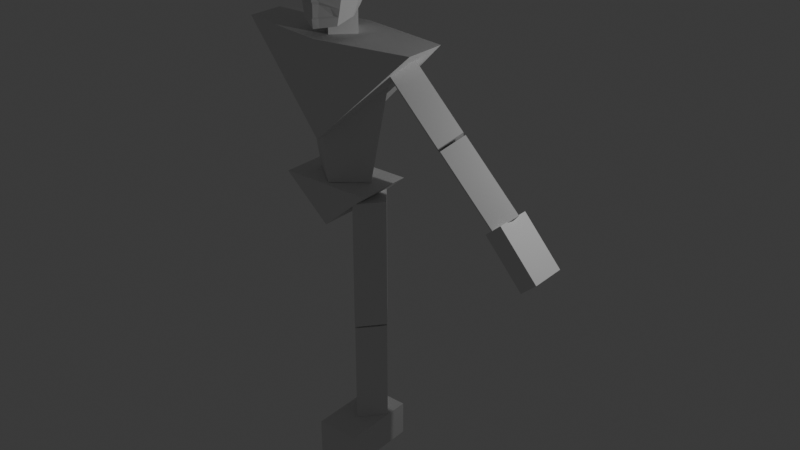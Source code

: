 # Source: ZombieFodder.blend  (saved by Blender 4.4.32; exported with 4.5.12 LTS)
import bpy
from mathutils import Matrix  # noqa: F401  (used for matrix-valued properties, if any)

bpy.ops.wm.read_factory_settings(use_empty=True)
scene = bpy.context.scene
scene.name = 'Scene'

# ---- collections
col_collection = bpy.data.collections.new('Collection'); scene.collection.children.link(col_collection)

# ---- materials (node trees are filled in below, after node groups)
mat_material = bpy.data.materials.new('Material')
mat_material.alpha_threshold = 0.0
mat_material.roughness = 0.5
mat_material.line_color = (0.0, 0.0, 0.0, 1.0)

# ---- material node trees
mat_material.use_nodes = True; mat_material.node_tree.nodes.clear()
_N = mat_material.node_tree.nodes; _L = mat_material.node_tree.links
n0 = _N.new('ShaderNodeOutputMaterial'); n0.name = 'Material Output'; n0.location = (300, 300)
n1 = _N.new('ShaderNodeBsdfPrincipled'); n1.name = 'Principled BSDF'; n1.location = (10, 300)
n1.inputs[3].default_value = 1.45
_L.new(n1.outputs[0], n0.inputs[0])
n0.is_active_output = True

# ---- world
world_world = bpy.data.worlds.new('World'); scene.world = world_world
world_world.use_nodes = True; world_world.node_tree.nodes.clear()
_N = world_world.node_tree.nodes; _L = world_world.node_tree.links
n0 = _N.new('ShaderNodeOutputWorld'); n0.name = 'World Output'; n0.location = (300, 300)
n1 = _N.new('ShaderNodeBackground'); n1.name = 'Background'; n1.location = (10, 300)
n1.inputs[0].default_value = (0.05088, 0.05088, 0.05088, 1.0)
_L.new(n1.outputs[0], n0.inputs[0])
n0.is_active_output = True
world_world.color = (0.05088, 0.05088, 0.05088)
world_world.sun_shadow_jitter_overblur = 0.0

# ---- lights
light_light = bpy.data.lights.new('Light', 'POINT')
light_light.energy = 1000.0
light_light.shadow_soft_size = 0.1

# ---- meshes
me_cube_001 = bpy.data.meshes.new('Cube.001')
me_cube_001.from_pydata([(0.6885, 0.8699, 9.515), (0.6063, 0.4303, 7.66), (0.7647, -0.3218, 9.579), (0.6628, -0.6567, 7.253), (0.8683, -0.7019, 9.028), (0.7942, 1.0, 9.037), (0.0, 0.9082, 7.784), (2.429e-17, -0.6959, 9.769), (0.0, -1.01, 7.122), (2.429e-17, 1.24, 9.641), (1.18e-14, -1.076, 9.028), (3.962e-11, 1.341, 9.037), (0.7617, 0.8114, 8.429), (0.8454, -0.6395, 8.196), (0.0, -1.019, 8.137), (0.0, 1.173, 8.373), (0.7017, 0.6431, 8.107), (0.7719, -0.647, 7.791), (0.0, -1.048, 7.962), (0.0, 1.045, 8.105), (0.886, -0.6259, 8.916), (3.27e-13, -1.038, 8.908), (0.2285, -0.9142, 8.485), (0.2244, 1.246, 8.666), (1.615e-11, 1.302, 8.657), (0.0, -1.17, 8.634), (0.877, -0.6261, 8.555), (0.7877, 0.9444, 8.693), (0.1657, -0.916, 7.154), (0.21, 1.18, 9.603), (0.2459, 1.289, 9.037), (0.4358, 0.67, 7.725), (0.2111, -0.6024, 9.722), (0.2472, -0.9824, 9.028), (0.2138, -0.927, 8.151), (0.213, 1.12, 8.387), (0.2839, 0.9292, 8.096), (0.2051, -0.9284, 7.963), (0.2421, -0.9065, 8.825), (0.8468, 0.2811, 9.579), (0.7678, -0.0377, 7.456), (0.9595, 0.1491, 9.082), (2.429e-17, 0.09407, 9.874), (0.9453, 0.1212, 8.312), (0.8766, 0.04573, 7.954), (0.9708, 0.1741, 8.599), (0.2114, 0.1408, 9.827), (0.0, -1.017, 8.553), (0.0, -0.9377, 8.171), (0.1595, -0.9224, 8.203), (0.1742, -0.8815, 8.445), (0.7552, -0.5334, 8.833), (0.7498, -0.5335, 8.616), (0.3619, -0.7056, 8.606), (0.3688, -0.7018, 8.778), (0.654, 0.5367, 7.883), (0.7184, -0.6518, 7.527), (0.0, -1.044, 7.418), (0.0, 0.9764, 7.945), (0.1798, -0.9325, 7.445), (0.3598, 0.7996, 7.91), (0.8222, 0.004017, 7.705), (0.4849, -0.7584, 7.819), (0.5592, -0.7048, 7.557), (3.456e-09, -1.005, 7.879), (4.954e-09, -1.01, 7.472), (0.1711, -0.903, 7.87), (0.14, -0.9233, 7.493)], [], [(41, 4, 20), (41, 39, 2, 4), (30, 29, 0, 5), (38, 33, 10, 21), (15, 24, 23, 35), (33, 32, 7, 10), (46, 42, 7, 32), (37, 34, 14, 18), (36, 35, 12, 16), (44, 43, 13, 17), (22, 38, 21, 25), (23, 30, 5, 27), (45, 41, 20, 26), (13, 26, 22, 34), (35, 23, 27, 12), (43, 45, 26, 13), (22, 25, 47, 50), (24, 11, 30, 23), (19, 15, 35, 36), (17, 13, 34, 37), (39, 46, 32, 2), (4, 2, 32, 33), (20, 4, 33, 38), (11, 9, 29, 30), (0, 29, 46, 39), (12, 27, 45, 43), (27, 5, 41, 45), (16, 12, 43, 44), (29, 9, 42, 46), (5, 0, 39, 41), (49, 50, 47, 48), (34, 22, 50, 49), (14, 34, 49, 48), (52, 51, 54, 53), (20, 38, 54, 51), (22, 26, 52, 53), (26, 20, 51, 52), (38, 22, 53, 54), (59, 56, 63, 67), (37, 18, 64, 66), (1, 55, 61, 40), (55, 16, 44, 61), (6, 58, 60, 31), (58, 19, 36, 60), (3, 56, 59, 28), (28, 59, 57, 8), (57, 59, 67, 65), (31, 60, 55, 1), (60, 36, 16, 55), (40, 61, 56, 3), (61, 44, 17, 56), (63, 62, 66, 67), (67, 66, 64, 65), (56, 17, 62, 63), (17, 37, 66, 62)])
_uv = me_cube_001.uv_layers.new(name='UVMap')
_uv.uv.foreach_set('vector', [0.5594, 0.625, 0.5594, 0.75, 0.5478, 0.75, 0.5594, 0.625, 0.625, 0.625, 0.625, 0.75, 0.5594, 0.75, 0.5594, 0.4062, 0.625, 0.4062, 0.625, 0.5, 0.5594, 0.5, 0.5478, 0.8438, 0.5594, 0.8438, 0.5594, 0.875, 0.5478, 0.875, 0.4802, 0.375, 0.5093, 0.375, 0.5093, 0.4062, 0.4802, 0.4062, 0.5594, 0.8438, 0.625, 0.8438, 0.625, 0.875, 0.5594, 0.875, 0.7188, 0.625, 0.75, 0.625, 0.75, 0.75, 0.7188, 0.75, 0.4679, 0.8438, 0.4802, 0.8438, 0.4802, 0.875, 0.4679, 0.875, 0.4679, 0.4062, 0.4802, 0.4062, 0.4802, 0.5, 0.4679, 0.5, 0.4679, 0.625, 0.4802, 0.6238, 0.4802, 0.7476, 0.4679, 0.75, 0.519, 0.8438, 0.5478, 0.8438, 0.5478, 0.875, 0.514, 0.875, 0.514, 0.4062, 0.5478, 0.4062, 0.5478, 0.5, 0.514, 0.5, 0.514, 0.625, 0.5478, 0.625, 0.5478, 0.75, 0.514, 0.75, 0.4802, 0.7476, 0.5093, 0.75, 0.5136, 0.8438, 0.4802, 0.8438, 0.4802, 0.4062, 0.5093, 0.4062, 0.5093, 0.5, 0.4802, 0.5, 0.4802, 0.6238, 0.5093, 0.625, 0.5093, 0.75, 0.4802, 0.7476, 0.5136, 0.8438, 0.5093, 0.875, 0.5093, 0.875, 0.5136, 0.8438, 0.514, 0.375, 0.5478, 0.375, 0.5478, 0.4062, 0.514, 0.4062, 0.4679, 0.375, 0.4802, 0.375, 0.4802, 0.4062, 0.4679, 0.4062, 0.4679, 0.75, 0.4802, 0.7476, 0.4802, 0.8438, 0.4679, 0.8438, 0.625, 0.625, 0.7188, 0.625, 0.7188, 0.75, 0.625, 0.75, 0.5594, 0.75, 0.625, 0.75, 0.625, 0.8438, 0.5594, 0.8438, 0.5478, 0.75, 0.5594, 0.75, 0.5594, 0.8438, 0.5478, 0.8438, 0.5594, 0.375, 0.625, 0.375, 0.625, 0.4062, 0.5594, 0.4062, 0.625, 0.5, 0.7188, 0.5, 0.7188, 0.625, 0.625, 0.625, 0.4802, 0.5, 0.5093, 0.5, 0.5093, 0.625, 0.4802, 0.6238, 0.514, 0.5, 0.5478, 0.5, 0.5478, 0.625, 0.514, 0.625, 0.4679, 0.5, 0.4802, 0.5, 0.4802, 0.6238, 0.4679, 0.625, 0.7188, 0.5, 0.75, 0.5, 0.75, 0.625, 0.7188, 0.625, 0.5594, 0.5, 0.625, 0.5, 0.625, 0.625, 0.5594, 0.625, 0.4802, 0.8438, 0.5136, 0.8438, 0.5093, 0.875, 0.4802, 0.875, 0.4802, 0.8438, 0.5136, 0.8438, 0.5136, 0.8438, 0.4802, 0.8438, 0.4802, 0.875, 0.4802, 0.8438, 0.4802, 0.8438, 0.4802, 0.875, 0.514, 0.75, 0.5478, 0.75, 0.5478, 0.8438, 0.519, 0.8438, 0.5478, 0.75, 0.5478, 0.8438, 0.5478, 0.8438, 0.5478, 0.75, 0.519, 0.8438, 0.514, 0.75, 0.514, 0.75, 0.519, 0.8438, 0.514, 0.75, 0.5478, 0.75, 0.5478, 0.75, 0.514, 0.75, 0.5478, 0.8438, 0.519, 0.8438, 0.519, 0.8438, 0.5478, 0.8438, 0.406, 0.8438, 0.406, 0.75, 0.406, 0.75, 0.406, 0.8438, 0.4612, 0.8438, 0.4628, 0.875, 0.458, 0.875, 0.4548, 0.8438, 0.375, 0.5, 0.406, 0.5, 0.406, 0.625, 0.375, 0.625, 0.406, 0.5, 0.4369, 0.5, 0.4369, 0.625, 0.406, 0.625, 0.4073, 0.375, 0.4275, 0.375, 0.4201, 0.4654, 0.3962, 0.495, 0.4275, 0.375, 0.4477, 0.375, 0.444, 0.4358, 0.4201, 0.4654, 0.375, 0.75, 0.406, 0.75, 0.406, 0.8438, 0.375, 0.8438, 0.375, 0.8438, 0.406, 0.8438, 0.406, 0.875, 0.375, 0.875, 0.406, 0.875, 0.406, 0.8438, 0.406, 0.8438, 0.406, 0.875, 0.3962, 0.495, 0.4201, 0.4654, 0.406, 0.5, 0.375, 0.5, 0.4201, 0.4654, 0.444, 0.4358, 0.4369, 0.5, 0.406, 0.5, 0.375, 0.625, 0.406, 0.625, 0.406, 0.75, 0.375, 0.75, 0.406, 0.625, 0.4369, 0.625, 0.4358, 0.75, 0.406, 0.75, 0.406, 0.75, 0.4441, 0.7831, 0.4548, 0.8438, 0.406, 0.8438, 0.406, 0.8438, 0.4548, 0.8438, 0.458, 0.875, 0.406, 0.875, 0.406, 0.75, 0.4358, 0.75, 0.4441, 0.7831, 0.406, 0.75, 0.4358, 0.75, 0.4612, 0.8438, 0.4548, 0.8438, 0.4441, 0.7831])
me_cube_001.materials.append(mat_material)
me_cube_001.use_mirror_vertex_groups = False
me_cube_001.update()
me_cube_003 = bpy.data.meshes.new('Cube.003')
me_cube_003.from_pydata([(0.0, -1.27, -2.238), (-3.268, -0.7241, 1.0), (0.0, 1.27, -2.238), (-3.268, 0.7241, 1.0), (3.268, -0.7241, 1.0), (3.268, 0.7241, 1.0), (0.0, 1.27, 1.0), (0.0, -1.27, 1.0)], [], [(0, 1, 3, 2), (0, 4, 7), (2, 5, 4, 0), (1, 0, 7), (6, 3, 1, 7), (5, 6, 7, 4), (2, 3, 6), (6, 5, 2)])
_uv = me_cube_003.uv_layers.new(name='UVMap')
_uv.uv.foreach_set('vector', [0.375, 0.0, 0.625, 0.0, 0.625, 0.25, 0.375, 0.25, 0.375, 0.0, 0.625, 0.75, 0.75, 0.75, 0.375, 0.5, 0.625, 0.5, 0.625, 0.75, 0.375, 0.75, 0.875, 0.75, 0.375, 0.0, 0.75, 0.75, 0.75, 0.5, 0.875, 0.5, 0.875, 0.75, 0.75, 0.75, 0.625, 0.5, 0.75, 0.5, 0.75, 0.75, 0.625, 0.75, 0.375, 0.25, 0.875, 0.5, 0.75, 0.5, 0.75, 0.5, 0.625, 0.5, 0.375, 0.25])
me_cube_003.update()
me_cube_004 = bpy.data.meshes.new('Cube.004')
me_cube_004.from_pydata([(-0.6088, -0.6088, -1.257), (-0.6088, -0.6088, 1.257), (-0.6088, 0.6088, -1.257), (-0.6088, 0.6088, 1.257), (0.6088, -0.6088, -1.257), (0.6088, -0.6088, 1.257), (0.6088, 0.6088, -1.257), (0.6088, 0.6088, 1.257)], [], [(0, 1, 3, 2), (2, 3, 7, 6), (6, 7, 5, 4), (4, 5, 1, 0), (2, 6, 4, 0), (7, 3, 1, 5)])
_uv = me_cube_004.uv_layers.new(name='UVMap')
_uv.uv.foreach_set('vector', [0.375, 0.0, 0.625, 0.0, 0.625, 0.25, 0.375, 0.25, 0.375, 0.25, 0.625, 0.25, 0.625, 0.5, 0.375, 0.5, 0.375, 0.5, 0.625, 0.5, 0.625, 0.75, 0.375, 0.75, 0.375, 0.75, 0.625, 0.75, 0.625, 1.0, 0.375, 1.0, 0.125, 0.5, 0.375, 0.5, 0.375, 0.75, 0.125, 0.75, 0.625, 0.5, 0.875, 0.5, 0.875, 0.75, 0.625, 0.75])
me_cube_004.update()
me_cube_005 = bpy.data.meshes.new('Cube.005')
me_cube_005.from_pydata([(0.0, -0.8476, -1.934), (0.0, -1.1, 1.934), (-1.091, 0.0, -1.934), (-1.914, 0.0, 1.934), (1.091, 0.0, -1.934), (1.914, 0.0, 1.934), (0.0, 0.8476, -1.934), (0.0, 1.1, 1.934)], [], [(0, 1, 3, 2), (2, 3, 7, 6), (6, 7, 5, 4), (4, 5, 1, 0), (2, 6, 4, 0), (7, 3, 1, 5)])
_uv = me_cube_005.uv_layers.new(name='UVMap')
_uv.uv.foreach_set('vector', [0.375, 0.0, 0.625, 0.0, 0.625, 0.25, 0.375, 0.25, 0.375, 0.25, 0.625, 0.25, 0.625, 0.5, 0.375, 0.5, 0.375, 0.5, 0.625, 0.5, 0.625, 0.75, 0.375, 0.75, 0.375, 0.75, 0.625, 0.75, 0.625, 1.0, 0.375, 1.0, 0.125, 0.5, 0.375, 0.5, 0.375, 0.75, 0.125, 0.75, 0.625, 0.5, 0.875, 0.5, 0.875, 0.75, 0.625, 0.75])
me_cube_005.update()
me_cube_006 = bpy.data.meshes.new('Cube.006')
me_cube_006.from_pydata([(0.0, -1.0, -5.323), (-1.643, -1.0, -3.872), (0.0, 1.0, -5.323), (-1.643, 1.0, -3.872), (1.643, -1.0, -3.872), (1.643, 1.0, -3.872)], [], [(0, 1, 3, 2), (2, 3, 5), (2, 5, 4, 0), (0, 4, 1), (5, 3, 1, 4)])
_uv = me_cube_006.uv_layers.new(name='UVMap')
_uv.uv.foreach_set('vector', [0.375, 0.0, 0.625, 0.0, 0.625, 0.25, 0.375, 0.25, 0.375, 0.25, 0.625, 0.25, 0.625, 0.5, 0.375, 0.5, 0.625, 0.5, 0.625, 0.75, 0.375, 0.75, 0.375, 0.75, 0.625, 0.75, 0.625, 1.0, 0.625, 0.5, 0.875, 0.5, 0.875, 0.75, 0.625, 0.75])
me_cube_006.update()
me_cube_007 = bpy.data.meshes.new('Cube.007')
me_cube_007.from_pydata([(-1.147, 0.2591, 0.9943), (0.2591, -1.147, -0.9943), (-0.3891, 0.3891, 1.438), (1.017, -1.017, -0.5503), (-1.017, 1.017, 0.5503), (0.3891, -0.3891, -1.438), (-0.2591, 1.147, 0.9943), (1.147, -0.2591, -0.9943)], [], [(0, 1, 3, 2), (2, 3, 7, 6), (6, 7, 5, 4), (4, 5, 1, 0), (2, 6, 4, 0), (7, 3, 1, 5)])
_uv = me_cube_007.uv_layers.new(name='UVMap')
_uv.uv.foreach_set('vector', [0.375, 0.0, 0.625, 0.0, 0.625, 0.25, 0.375, 0.25, 0.375, 0.25, 0.625, 0.25, 0.625, 0.5, 0.375, 0.5, 0.375, 0.5, 0.625, 0.5, 0.625, 0.75, 0.375, 0.75, 0.375, 0.75, 0.625, 0.75, 0.625, 1.0, 0.375, 1.0, 0.125, 0.5, 0.375, 0.5, 0.375, 0.75, 0.125, 0.75, 0.625, 0.5, 0.875, 0.5, 0.875, 0.75, 0.625, 0.75])
me_cube_007.update()
me_cube_008 = bpy.data.meshes.new('Cube.008')
me_cube_008.from_pydata([(-1.147, 0.2591, 0.9943), (0.2591, -1.147, -0.9943), (-0.3891, 0.3891, 1.438), (1.017, -1.017, -0.5503), (-1.017, 1.017, 0.5503), (0.3891, -0.3891, -1.438), (-0.2591, 1.147, 0.9943), (1.147, -0.2591, -0.9943)], [], [(0, 1, 3, 2), (2, 3, 7, 6), (6, 7, 5, 4), (4, 5, 1, 0), (2, 6, 4, 0), (7, 3, 1, 5)])
_uv = me_cube_008.uv_layers.new(name='UVMap')
_uv.uv.foreach_set('vector', [0.375, 0.0, 0.625, 0.0, 0.625, 0.25, 0.375, 0.25, 0.375, 0.25, 0.625, 0.25, 0.625, 0.5, 0.375, 0.5, 0.375, 0.5, 0.625, 0.5, 0.625, 0.75, 0.375, 0.75, 0.375, 0.75, 0.625, 0.75, 0.625, 1.0, 0.375, 1.0, 0.125, 0.5, 0.375, 0.5, 0.375, 0.75, 0.125, 0.75, 0.625, 0.5, 0.875, 0.5, 0.875, 0.75, 0.625, 0.75])
me_cube_008.update()
me_cube_009 = bpy.data.meshes.new('Cube.009')
me_cube_009.from_pydata([(-1.0, -1.0, -1.0), (-1.0, -1.0, 1.0), (-1.0, 1.0, -1.0), (-1.0, 1.0, 1.0), (1.0, -1.0, -1.0), (1.0, -1.0, 1.0), (1.0, 1.0, -1.0), (1.0, 1.0, 1.0)], [], [(0, 1, 3, 2), (2, 3, 7, 6), (6, 7, 5, 4), (4, 5, 1, 0), (2, 6, 4, 0), (7, 3, 1, 5)])
_uv = me_cube_009.uv_layers.new(name='UVMap')
_uv.uv.foreach_set('vector', [0.375, 0.0, 0.625, 0.0, 0.625, 0.25, 0.375, 0.25, 0.375, 0.25, 0.625, 0.25, 0.625, 0.5, 0.375, 0.5, 0.375, 0.5, 0.625, 0.5, 0.625, 0.75, 0.375, 0.75, 0.375, 0.75, 0.625, 0.75, 0.625, 1.0, 0.375, 1.0, 0.125, 0.5, 0.375, 0.5, 0.375, 0.75, 0.125, 0.75, 0.625, 0.5, 0.875, 0.5, 0.875, 0.75, 0.625, 0.75])
me_cube_009.update()
me_cube_010 = bpy.data.meshes.new('Cube.010')
me_cube_010.from_pydata([(-1.235, 0.1716, 0.9943), (0.8062, -1.869, -1.892), (-0.3891, 0.3891, 1.438), (1.652, -1.652, -1.448), (-1.017, 1.017, 0.5503), (1.024, -1.024, -2.336), (-0.1716, 1.235, 0.9943), (1.869, -0.8062, -1.892)], [], [(0, 1, 3, 2), (2, 3, 7, 6), (6, 7, 5, 4), (4, 5, 1, 0), (2, 6, 4, 0), (7, 3, 1, 5)])
_uv = me_cube_010.uv_layers.new(name='UVMap')
_uv.uv.foreach_set('vector', [0.375, 0.0, 0.625, 0.0, 0.625, 0.25, 0.375, 0.25, 0.375, 0.25, 0.625, 0.25, 0.625, 0.5, 0.375, 0.5, 0.375, 0.5, 0.625, 0.5, 0.625, 0.75, 0.375, 0.75, 0.375, 0.75, 0.625, 0.75, 0.625, 1.0, 0.375, 1.0, 0.125, 0.5, 0.375, 0.5, 0.375, 0.75, 0.125, 0.75, 0.625, 0.5, 0.875, 0.5, 0.875, 0.75, 0.625, 0.75])
me_cube_010.update()
me_cube_011 = bpy.data.meshes.new('Cube.011')
me_cube_011.from_pydata([(-1.224, 0.1821, 0.9943), (0.6004, -1.642, -1.586), (-0.3891, 0.3891, 1.438), (1.435, -1.435, -1.142), (-1.017, 1.017, 0.5503), (0.8074, -0.8074, -2.03), (-0.1821, 1.224, 0.9943), (1.642, -0.6004, -1.586)], [], [(0, 1, 3, 2), (2, 3, 7, 6), (6, 7, 5, 4), (4, 5, 1, 0), (2, 6, 4, 0), (7, 3, 1, 5)])
_uv = me_cube_011.uv_layers.new(name='UVMap')
_uv.uv.foreach_set('vector', [0.375, 0.0, 0.625, 0.0, 0.625, 0.25, 0.375, 0.25, 0.375, 0.25, 0.625, 0.25, 0.625, 0.5, 0.375, 0.5, 0.375, 0.5, 0.625, 0.5, 0.625, 0.75, 0.375, 0.75, 0.375, 0.75, 0.625, 0.75, 0.625, 1.0, 0.375, 1.0, 0.125, 0.5, 0.375, 0.5, 0.375, 0.75, 0.125, 0.75, 0.625, 0.5, 0.875, 0.5, 0.875, 0.75, 0.625, 0.75])
me_cube_011.update()
me_cube_012 = bpy.data.meshes.new('Cube.012')
me_cube_012.from_pydata([(-1.0, -1.0, -1.0), (-1.0, -1.0, 1.0), (-1.0, 1.0, -1.0), (-1.0, 1.0, 1.0), (1.0, -1.0, -1.0), (1.0, -1.0, 1.0), (1.0, 1.0, -1.0), (1.0, 1.0, 1.0)], [], [(0, 1, 3, 2), (2, 3, 7, 6), (6, 7, 5, 4), (4, 5, 1, 0), (2, 6, 4, 0), (7, 3, 1, 5)])
_uv = me_cube_012.uv_layers.new(name='UVMap')
_uv.uv.foreach_set('vector', [0.375, 0.0, 0.625, 0.0, 0.625, 0.25, 0.375, 0.25, 0.375, 0.25, 0.625, 0.25, 0.625, 0.5, 0.375, 0.5, 0.375, 0.5, 0.625, 0.5, 0.625, 0.75, 0.375, 0.75, 0.375, 0.75, 0.625, 0.75, 0.625, 1.0, 0.375, 1.0, 0.125, 0.5, 0.375, 0.5, 0.375, 0.75, 0.125, 0.75, 0.625, 0.5, 0.875, 0.5, 0.875, 0.75, 0.625, 0.75])
me_cube_012.update()

# ---- objects
ob_light = bpy.data.objects.new('Light', light_light)
ob_cube_001 = bpy.data.objects.new('Cube.001', me_cube_001)
ob_cube_003 = bpy.data.objects.new('Cube.003', me_cube_003)
ob_cube_004 = bpy.data.objects.new('Cube.004', me_cube_004)
ob_cube = bpy.data.objects.new('Cube', me_cube_005)
ob_cube_002 = bpy.data.objects.new('Cube.002', me_cube_006)
ob_cube_005 = bpy.data.objects.new('Cube.005', me_cube_007)
ob_cube_006 = bpy.data.objects.new('Cube.006', me_cube_008)
ob_cube_007 = bpy.data.objects.new('Cube.007', me_cube_009)
ob_cube_008 = bpy.data.objects.new('Cube.008', me_cube_010)
ob_cube_009 = bpy.data.objects.new('Cube.009', me_cube_011)
ob_cube_010 = bpy.data.objects.new('Cube.010', me_cube_012)

# ---- transforms, parenting, visibility, modifiers, constraints
ob_light.location = (4.076, 1.005, 5.904)
ob_light.rotation_euler = (0.6503, 0.05522, 1.866)
ob_light.lock_rotations_4d = False
ob_light.empty_display_type = 'ARROWS'
ob_light.color = (0.0, 0.0, 0.0, 0.0)
ob_light.lineart.crease_threshold = 0.0
ob_cube_001.location = (-7.185, -0.3063, -2.561)
ob_cube_001.lock_rotations_4d = False
ob_cube_001.empty_display_type = 'ARROWS'
ob_cube_001.lineart.crease_threshold = 0.0
_m = ob_cube_001.modifiers.new('Mirror', 'MIRROR')
ob_cube_003.location = (-7.222, 5.12e-08, 3.239)
ob_cube_004.location = (-7.2, 0.0, 4.566)
ob_cube_004.rotation_euler = (0.0, -0.0, 0.7854)
ob_cube_004.scale = (0.7565, 0.7565, 0.7565)
ob_cube.location = (-7.211, 0.0, 1.314)
ob_cube_002.location = (-7.222, 5.12e-08, 3.239)
ob_cube_005.location = (-3.934, -0.01643, 2.632)
ob_cube_005.rotation_euler = (0.0, -0.0, 0.7854)
ob_cube_006.location = (-1.865, -0.01643, 0.5869)
ob_cube_006.rotation_euler = (0.0, -0.0, 0.7854)
ob_cube_007.location = (-0.2297, 1.49e-07, -1.109)
ob_cube_007.rotation_euler = (0.0, 0.845, 0.0)
ob_cube_007.scale = (1.0, 0.6293, 0.3382)
ob_cube_008.location = (-6.171, -0.01643, -2.675)
ob_cube_008.rotation_euler = (0.6155, 0.5236, 0.9553)
ob_cube_008.scale = (1.124, 1.124, 1.124)
ob_cube_009.location = (-6.171, -0.01643, -7.323)
ob_cube_009.rotation_euler = (0.6155, 0.5236, 0.9553)
ob_cube_009.scale = (1.124, 1.124, 1.124)
ob_cube_010.location = (-6.21, -0.5095, -10.05)
ob_cube_010.scale = (0.7675, 1.321, 0.6215)

# ---- collection membership
col_collection.objects.link(ob_light)
col_collection.objects.link(ob_cube_001)
col_collection.objects.link(ob_cube_003)
col_collection.objects.link(ob_cube_004)
col_collection.objects.link(ob_cube)
col_collection.objects.link(ob_cube_002)
col_collection.objects.link(ob_cube_005)
col_collection.objects.link(ob_cube_006)
col_collection.objects.link(ob_cube_007)
col_collection.objects.link(ob_cube_008)
col_collection.objects.link(ob_cube_009)
col_collection.objects.link(ob_cube_010)

# ---- scene / render settings (as saved in the file)
scene.frame_start = 1; scene.frame_end = 250; scene.frame_set(1)
scene.render.engine = 'BLENDER_EEVEE_NEXT'
bpy.context.view_layer.update()

# ---- added for rendering (the .blend has no active camera): camera
cam_auto = bpy.data.cameras.new('AutoCamera')
cam_auto.lens = 50.0
cam_auto.sensor_width = 36.0
cam_auto.clip_end = 1000.0
ob_auto_camera = bpy.data.objects.new('AutoCamera', cam_auto)
scene.collection.objects.link(ob_auto_camera)
ob_auto_camera.location = (15.3009, -24.2596, 14.427)
ob_auto_camera.rotation_euler = (1.09748, -7.21219e-08, 0.694738)
scene.camera = ob_auto_camera
bpy.context.view_layer.update()
